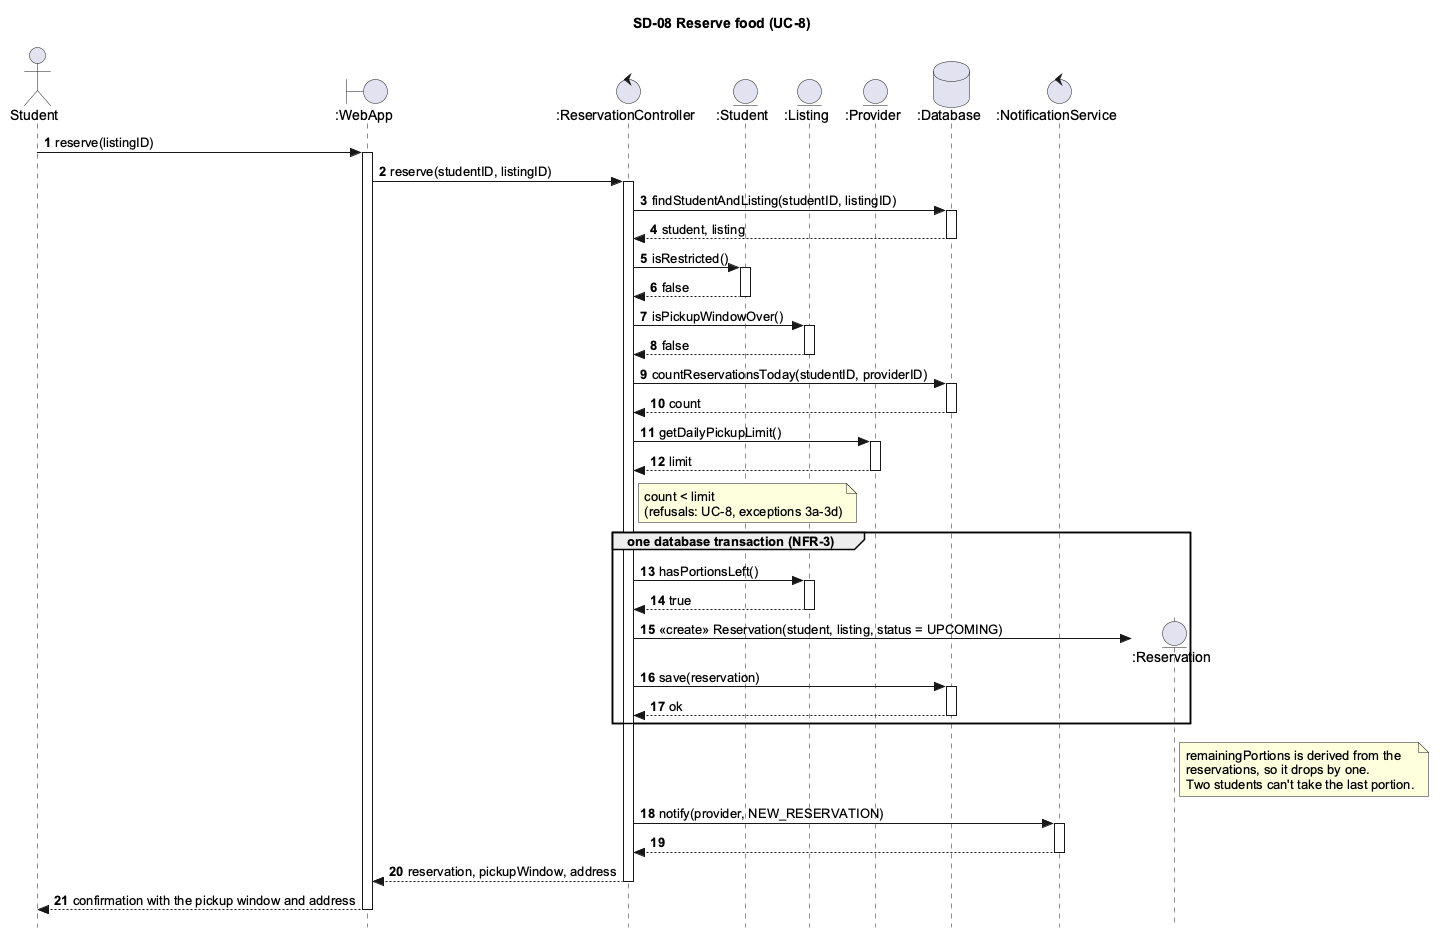

The diagram above was rendered by PlantUML. Its source (embedded in the PNG):
@startuml SD08_ReserveFood
skinparam style strictuml
skinparam shadowing false
skinparam defaultFontName Arial
skinparam sequenceMessageAlign left
skinparam sequenceGroupBodyBackgroundColor transparent
hide footbox
autonumber
title SD-08 Reserve food (UC-8)

actor Student as st
boundary ":WebApp" as ui
control ":ReservationController" as rc
entity ":Student" as s
entity ":Listing" as l
entity ":Provider" as p
database ":Database" as db
control ":NotificationService" as ns

st -> ui ++ : reserve(listingID)
ui -> rc ++ : reserve(studentID, listingID)
rc -> db ++ : findStudentAndListing(studentID, listingID)
return student, listing
rc -> s ++ : isRestricted()
return false
rc -> l ++ : isPickupWindowOver()
return false
rc -> db ++ : countReservationsToday(studentID, providerID)
return count
rc -> p ++ : getDailyPickupLimit()
return limit
note right of rc : count < limit\n(refusals: UC-8, exceptions 3a-3d)

group one database transaction (NFR-3)
  rc -> l ++ : hasPortionsLeft()
  return true
  create entity ":Reservation" as r
  rc -> r : <<create>> Reservation(student, listing, status = UPCOMING)
  rc -> db ++ : save(reservation)
  return ok
end
note right of r : remainingPortions is derived from the\nreservations, so it drops by one.\nTwo students can't take the last portion.

rc -> ns ++ : notify(provider, NEW_RESERVATION)
return
rc --> ui -- : reservation, pickupWindow, address
ui --> st -- : confirmation with the pickup window and address
@enduml